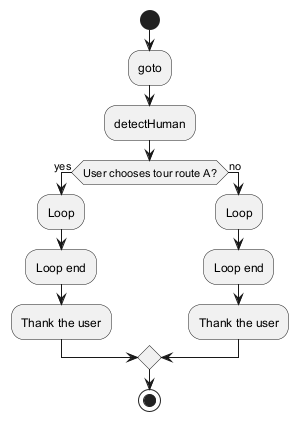

The diagram above was rendered by PlantUML. Its source (embedded in the PNG):
@startuml
start
:goto;
:detectHuman;
if (User chooses tour route A?) then (yes)
    :Loop;
    :Loop end;
    :Thank the user;
else (no)
    :Loop;
    :Loop end;
    :Thank the user;
endif
stop
@enduml